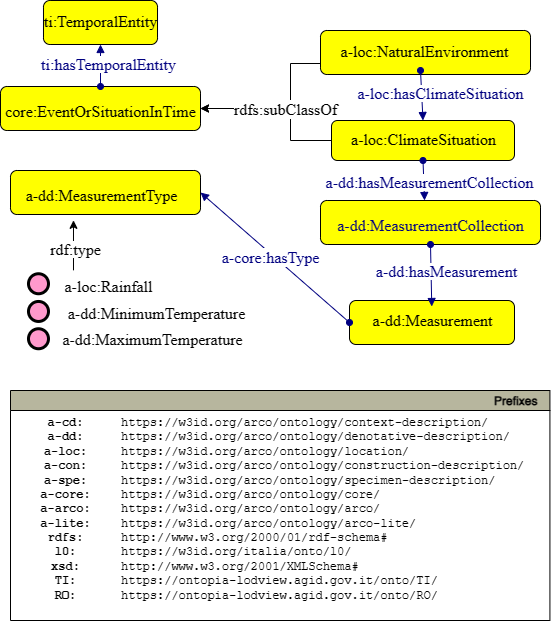

The diagram above was exported from draw.io. Its source (the exported page's mxGraphModel, read from the mxfile embedded in the PNG):
<mxGraphModel dx="706" dy="792" grid="1" gridSize="10" guides="1" tooltips="1" connect="1" arrows="1" fold="1" page="1" pageScale="1" pageWidth="827" pageHeight="1169" math="0" shadow="0">
  <root>
    <mxCell id="0" />
    <mxCell id="1" parent="0" />
    <mxCell id="dxOFcZR9KAp4hLvuris--2" style="graphMlID=n4;shape=rect;rounded=1;arcsize=30;fillColor=#ffff00;strokeColor=#000000;strokeWidth=1.0" parent="1" vertex="1">
      <mxGeometry x="370" y="150" width="210" height="44" as="geometry" />
    </mxCell>
    <mxCell id="dxOFcZR9KAp4hLvuris--3" value="a-loc:NaturalEnvironment" style="text;html=1;spacing=0;align=center;fontFamily=dialog;fontSize=16;fontStyle=0;fontColor=#000000" parent="dxOFcZR9KAp4hLvuris--2" vertex="1">
      <mxGeometry x="46.82514161154293" y="7.158125" width="114.88827477064443" height="22.84375" as="geometry" />
    </mxCell>
    <mxCell id="dxOFcZR9KAp4hLvuris--4" value="" style="graphMlID=e0;rounded=0;endArrow=block;strokeColor=#000080;strokeWidth=1.0;startArrow=oval;startFill=1;endFill=1;entryX=0.5;entryY=0;entryDx=0;entryDy=0;" parent="1" target="dxOFcZR9KAp4hLvuris--8" edge="1">
      <mxGeometry relative="1" as="geometry">
        <mxPoint x="470" y="190" as="sourcePoint" />
        <mxPoint x="454" y="280" as="targetPoint" />
      </mxGeometry>
    </mxCell>
    <mxCell id="dxOFcZR9KAp4hLvuris--5" value="&lt;span style=&quot;background-color: rgb(255 , 255 , 255)&quot;&gt;a-loc:hasClimateSituation&lt;/span&gt;" style="text;html=1;spacing=0;align=center;fontFamily=dialog;fontSize=16;fontStyle=0;fontColor=#000080" parent="dxOFcZR9KAp4hLvuris--4" vertex="1">
      <mxGeometry width="116.953125" height="22.84375" relative="1" as="geometry">
        <mxPoint x="-40" y="-16" as="offset" />
      </mxGeometry>
    </mxCell>
    <mxCell id="dxOFcZR9KAp4hLvuris--6" style="edgeStyle=none;rounded=0;orthogonalLoop=1;jettySize=auto;html=1;exitX=0.75;exitY=1;exitDx=0;exitDy=0;" parent="dxOFcZR9KAp4hLvuris--4" source="dxOFcZR9KAp4hLvuris--5" target="dxOFcZR9KAp4hLvuris--5" edge="1">
      <mxGeometry relative="1" as="geometry" />
    </mxCell>
    <mxCell id="dxOFcZR9KAp4hLvuris--7" style="rounded=0;orthogonalLoop=1;jettySize=auto;html=1;entryX=1;entryY=0.5;entryDx=0;entryDy=0;exitX=0;exitY=0.5;exitDx=0;exitDy=0;" parent="1" source="dxOFcZR9KAp4hLvuris--8" target="dxOFcZR9KAp4hLvuris--10" edge="1">
      <mxGeometry relative="1" as="geometry">
        <mxPoint x="315" y="45" as="sourcePoint" />
        <Array as="points">
          <mxPoint x="340" y="260" />
          <mxPoint x="340" y="228" />
        </Array>
      </mxGeometry>
    </mxCell>
    <mxCell id="dxOFcZR9KAp4hLvuris--8" style="graphMlID=n4;shape=rect;rounded=1;arcsize=30;fillColor=#ffff00;strokeColor=#000000;strokeWidth=1.0" parent="1" vertex="1">
      <mxGeometry x="381" y="240" width="183" height="40" as="geometry" />
    </mxCell>
    <mxCell id="dxOFcZR9KAp4hLvuris--9" value="a-loc:ClimateSituation" style="text;html=1;spacing=0;align=center;fontFamily=dialog;fontSize=16;fontStyle=0;fontColor=#000000" parent="dxOFcZR9KAp4hLvuris--8" vertex="1">
      <mxGeometry x="41.441537421362014" y="4.800477272727273" width="100.11692515727584" height="20.767045454545453" as="geometry" />
    </mxCell>
    <mxCell id="dxOFcZR9KAp4hLvuris--10" style="graphMlID=n4;shape=rect;rounded=1;arcsize=30;fillColor=#ffff00;strokeColor=#000000;strokeWidth=1.0" parent="1" vertex="1">
      <mxGeometry x="50" y="206" width="200" height="44" as="geometry" />
    </mxCell>
    <mxCell id="dxOFcZR9KAp4hLvuris--11" value="core:EventOrSituationInTime" style="text;html=1;spacing=0;align=center;fontFamily=dialog;fontSize=16;fontStyle=0;fontColor=#000000" parent="dxOFcZR9KAp4hLvuris--10" vertex="1">
      <mxGeometry x="45.2912977282645" y="10.578125" width="109.41740454347087" height="22.84375" as="geometry" />
    </mxCell>
    <mxCell id="dxOFcZR9KAp4hLvuris--12" value="" style="graphMlID=e0;rounded=0;endArrow=block;strokeColor=#000080;strokeWidth=1.0;startArrow=oval;startFill=1;endFill=1;exitX=0.5;exitY=0;exitDx=0;exitDy=0;entryX=0.5;entryY=1;entryDx=0;entryDy=0;" parent="1" source="dxOFcZR9KAp4hLvuris--10" target="dxOFcZR9KAp4hLvuris--14" edge="1">
      <mxGeometry relative="1" as="geometry">
        <mxPoint x="160" y="91.08183758898736" as="sourcePoint" />
        <mxPoint x="178" y="64" as="targetPoint" />
      </mxGeometry>
    </mxCell>
    <mxCell id="dxOFcZR9KAp4hLvuris--13" value="&lt;span style=&quot;background-color: rgb(255 , 255 , 255)&quot;&gt;ti:hasTemporalEntity&lt;/span&gt;" style="text;html=1;spacing=0;align=center;fontFamily=dialog;fontSize=16;fontStyle=0;fontColor=#000080" parent="dxOFcZR9KAp4hLvuris--12" vertex="1">
      <mxGeometry width="116.953125" height="22.84375" relative="1" as="geometry">
        <mxPoint x="-49.99482483318293" y="-15.001775716145985" as="offset" />
      </mxGeometry>
    </mxCell>
    <mxCell id="dxOFcZR9KAp4hLvuris--14" style="graphMlID=n4;shape=rect;rounded=1;arcsize=30;fillColor=#ffff00;strokeColor=#000000;strokeWidth=1.0" parent="1" vertex="1">
      <mxGeometry x="92.97999999999998" y="120" width="114.03" height="44" as="geometry" />
    </mxCell>
    <mxCell id="dxOFcZR9KAp4hLvuris--15" value="ti:TemporalEntity" style="text;html=1;spacing=0;align=center;fontFamily=dialog;fontSize=16;fontStyle=0;fontColor=#000000" parent="dxOFcZR9KAp4hLvuris--14" vertex="1">
      <mxGeometry x="25.82283339977" y="6.998125" width="62.38433320045992" height="22.84375" as="geometry" />
    </mxCell>
    <mxCell id="dxOFcZR9KAp4hLvuris--16" value="" style="graphMlID=e0;rounded=0;endArrow=block;strokeColor=#000080;strokeWidth=1.0;startArrow=oval;startFill=1;endFill=1;exitX=0.5;exitY=1;exitDx=0;exitDy=0;entryX=0.473;entryY=0;entryDx=0;entryDy=0;entryPerimeter=0;" parent="1" source="dxOFcZR9KAp4hLvuris--8" target="dxOFcZR9KAp4hLvuris--18" edge="1">
      <mxGeometry relative="1" as="geometry">
        <mxPoint x="307" y="166" as="sourcePoint" />
        <mxPoint x="480.5" y="166" as="targetPoint" />
      </mxGeometry>
    </mxCell>
    <mxCell id="dxOFcZR9KAp4hLvuris--17" value="&lt;span style=&quot;background-color: rgb(255 , 255 , 255)&quot;&gt;a-dd:hasMeasurementCollection&lt;/span&gt;" style="text;html=1;spacing=0;align=center;fontFamily=dialog;fontSize=16;fontStyle=0;fontColor=#000080" parent="dxOFcZR9KAp4hLvuris--16" vertex="1">
      <mxGeometry width="116.953125" height="22.84375" relative="1" as="geometry">
        <mxPoint x="-53.00482483318293" y="-12.001775716145985" as="offset" />
      </mxGeometry>
    </mxCell>
    <mxCell id="dxOFcZR9KAp4hLvuris--18" style="graphMlID=n4;shape=rect;rounded=1;arcsize=30;fillColor=#ffff00;strokeColor=#000000;strokeWidth=1.0" parent="1" vertex="1">
      <mxGeometry x="370" y="320" width="220" height="44" as="geometry" />
    </mxCell>
    <mxCell id="dxOFcZR9KAp4hLvuris--19" value="&lt;span style=&quot;color: rgb(0 , 0 , 128)&quot;&gt;a-dd:MeasurementCollection&lt;/span&gt;" style="text;html=1;spacing=0;align=center;fontFamily=dialog;fontSize=16;fontStyle=0;fontColor=#000000" parent="dxOFcZR9KAp4hLvuris--18" vertex="1">
      <mxGeometry x="49.82042750109093" y="10.578125" width="120.35914499781795" height="22.84375" as="geometry" />
    </mxCell>
    <mxCell id="dxOFcZR9KAp4hLvuris--20" style="graphMlID=n4;shape=rect;rounded=1;arcsize=30;fillColor=#ffff00;strokeColor=#000000;strokeWidth=1.0" parent="1" vertex="1">
      <mxGeometry x="399" y="420" width="165" height="44" as="geometry" />
    </mxCell>
    <mxCell id="dxOFcZR9KAp4hLvuris--21" value="a-dd:Measurement" style="text;html=1;spacing=0;align=center;fontFamily=dialog;fontSize=16;fontStyle=0;fontColor=#000000" parent="dxOFcZR9KAp4hLvuris--20" vertex="1">
      <mxGeometry x="40.795820590820924" y="6" width="83.41769425019501" height="22.84" as="geometry" />
    </mxCell>
    <mxCell id="dxOFcZR9KAp4hLvuris--22" value="" style="graphMlID=e0;rounded=0;endArrow=block;strokeColor=#000080;strokeWidth=1.0;startArrow=oval;startFill=1;endFill=1;exitX=0.5;exitY=1;exitDx=0;exitDy=0;" parent="1" source="dxOFcZR9KAp4hLvuris--18" target="dxOFcZR9KAp4hLvuris--21" edge="1">
      <mxGeometry relative="1" as="geometry">
        <mxPoint x="290.5" y="176" as="sourcePoint" />
        <mxPoint x="490.5" y="176" as="targetPoint" />
      </mxGeometry>
    </mxCell>
    <mxCell id="dxOFcZR9KAp4hLvuris--23" value="&lt;span style=&quot;background-color: rgb(255 , 255 , 255)&quot;&gt;a-dd:hasMeasurement&lt;/span&gt;" style="text;html=1;spacing=0;align=center;fontFamily=dialog;fontSize=16;fontStyle=0;fontColor=#000080" parent="dxOFcZR9KAp4hLvuris--22" vertex="1">
      <mxGeometry width="116.953125" height="22.84375" relative="1" as="geometry">
        <mxPoint x="-43" y="-18" as="offset" />
      </mxGeometry>
    </mxCell>
    <mxCell id="dxOFcZR9KAp4hLvuris--24" value="" style="graphMlID=e0;rounded=0;endArrow=block;strokeColor=#000080;strokeWidth=1.0;startArrow=oval;startFill=1;endFill=1;exitX=0;exitY=0.5;exitDx=0;exitDy=0;entryX=1;entryY=0.5;entryDx=0;entryDy=0;" parent="1" source="dxOFcZR9KAp4hLvuris--20" target="dxOFcZR9KAp4hLvuris--28" edge="1">
      <mxGeometry relative="1" as="geometry">
        <mxPoint x="865.43" y="734" as="sourcePoint" />
        <mxPoint x="250" y="350" as="targetPoint" />
      </mxGeometry>
    </mxCell>
    <mxCell id="dxOFcZR9KAp4hLvuris--25" value="&lt;span style=&quot;color: rgb(0 , 0 , 128) ; font-family: &amp;quot;dialog&amp;quot; ; font-size: 16px&quot;&gt;a-core:hasType&lt;/span&gt;" style="edgeLabel;html=1;align=center;verticalAlign=middle;resizable=0;points=[];" parent="dxOFcZR9KAp4hLvuris--24" connectable="0" vertex="1">
      <mxGeometry x="-0.2224" relative="1" as="geometry">
        <mxPoint x="-21" y="-15" as="offset" />
      </mxGeometry>
    </mxCell>
    <mxCell id="dxOFcZR9KAp4hLvuris--26" style="rounded=0;orthogonalLoop=1;jettySize=auto;html=1;entryX=1;entryY=0.5;entryDx=0;entryDy=0;exitX=0;exitY=0.75;exitDx=0;exitDy=0;" parent="1" source="dxOFcZR9KAp4hLvuris--2" target="dxOFcZR9KAp4hLvuris--10" edge="1">
      <mxGeometry relative="1" as="geometry">
        <mxPoint x="395" y="285" as="sourcePoint" />
        <mxPoint x="260" y="238" as="targetPoint" />
        <Array as="points">
          <mxPoint x="340" y="183" />
          <mxPoint x="340" y="228" />
        </Array>
      </mxGeometry>
    </mxCell>
    <mxCell id="dxOFcZR9KAp4hLvuris--27" value="&lt;span style=&quot;font-family: &amp;#34;dialog&amp;#34; ; font-size: 16px&quot;&gt;rdfs:subClassOf&lt;/span&gt;" style="edgeLabel;html=1;align=center;verticalAlign=middle;resizable=0;points=[];" parent="dxOFcZR9KAp4hLvuris--26" connectable="0" vertex="1">
      <mxGeometry x="0.3492" y="3" relative="1" as="geometry">
        <mxPoint x="30" y="-3" as="offset" />
      </mxGeometry>
    </mxCell>
    <mxCell id="dxOFcZR9KAp4hLvuris--28" style="graphMlID=n4;shape=rect;rounded=1;arcsize=30;fillColor=#ffff00;strokeColor=#000000;strokeWidth=1.0" parent="1" vertex="1">
      <mxGeometry x="60" y="290" width="190" height="44" as="geometry" />
    </mxCell>
    <mxCell id="dxOFcZR9KAp4hLvuris--29" value="a-dd:MeasurementType" style="text;html=1;spacing=0;align=center;fontFamily=dialog;fontSize=16;fontStyle=0;fontColor=#000000" parent="dxOFcZR9KAp4hLvuris--28" vertex="1">
      <mxGeometry x="43.02155098336954" y="10.58" width="96.05673883355787" height="19.42" as="geometry" />
    </mxCell>
    <mxCell id="dxOFcZR9KAp4hLvuris--30" style="graphMlID=n9;shape=ellipse;fillColor=#ff99cc;strokeColor=#000000;strokeWidth=3.0" parent="1" vertex="1">
      <mxGeometry x="77.99" y="393.2518749999999" width="20" height="20" as="geometry" />
    </mxCell>
    <mxCell id="dxOFcZR9KAp4hLvuris--31" value="a-loc:Rainfall" style="text;html=1;spacing=0;align=center;fontFamily=dialog;fontSize=16;fontStyle=0;fontColor=#000000" parent="1" vertex="1">
      <mxGeometry x="123.71000000000001" y="392.24999999999994" width="68.57" height="23.42" as="geometry" />
    </mxCell>
    <mxCell id="dxOFcZR9KAp4hLvuris--32" value="" style="graphMlID=e1;rounded=0;endArrow=classic;strokeColor=#000000;strokeWidth=1.0;startArrow=none;startFill=1;endFill=1;" parent="1" edge="1">
      <mxGeometry relative="1" as="geometry">
        <mxPoint x="122.99000000000001" y="389.8299999999999" as="sourcePoint" />
        <mxPoint x="122.99000000000001" y="339.8299999999999" as="targetPoint" />
      </mxGeometry>
    </mxCell>
    <mxCell id="dxOFcZR9KAp4hLvuris--33" value="&lt;span style=&quot;background-color: rgb(255 , 255 , 255)&quot;&gt;rdf:type&lt;/span&gt;" style="text;html=1;spacing=0;align=center;fontFamily=dialog;fontSize=16;fontStyle=0;fontColor=#000000" parent="dxOFcZR9KAp4hLvuris--32" vertex="1">
      <mxGeometry width="76.15625" height="22.84375" relative="1" as="geometry">
        <mxPoint x="-36" y="-10" as="offset" />
      </mxGeometry>
    </mxCell>
    <mxCell id="dxOFcZR9KAp4hLvuris--34" style="graphMlID=n9;shape=ellipse;fillColor=#ff99cc;strokeColor=#000000;strokeWidth=3.0" parent="1" vertex="1">
      <mxGeometry x="77.99" y="420.9618749999999" width="20" height="20" as="geometry" />
    </mxCell>
    <mxCell id="dxOFcZR9KAp4hLvuris--35" value="a-dd:MinimumTemperature" style="text;html=1;spacing=0;align=center;fontFamily=dialog;fontSize=16;fontStyle=0;fontColor=#000000" parent="1" vertex="1">
      <mxGeometry x="172.02" y="419.25" width="68.57" height="23.42" as="geometry" />
    </mxCell>
    <mxCell id="dxOFcZR9KAp4hLvuris--36" style="graphMlID=n9;shape=ellipse;fillColor=#ff99cc;strokeColor=#000000;strokeWidth=3.0" parent="1" vertex="1">
      <mxGeometry x="77.99" y="448.2518749999999" width="20" height="20" as="geometry" />
    </mxCell>
    <mxCell id="dxOFcZR9KAp4hLvuris--37" value="a-dd:MaximumTemperature" style="text;html=1;spacing=0;align=center;fontFamily=dialog;fontSize=16;fontStyle=0;fontColor=#000000" parent="1" vertex="1">
      <mxGeometry x="167.99" y="444.83" width="68.57" height="23.42" as="geometry" />
    </mxCell>
    <mxCell id="e7Rd5Ah-gfoC7XOElkQU-1" value="Prefixes" style="graphMlID=n0;shape=swimlane;startSize=20;fillColor=#b7b69e;strokeColor=#000000;strokeWidth=1.0;align=right;spacingRight=10;fontStyle=1" parent="1" vertex="1">
      <mxGeometry x="60" y="510" width="539.4164524373498" height="230" as="geometry" />
    </mxCell>
    <mxCell id="e7Rd5Ah-gfoC7XOElkQU-2" value="&lt;b&gt;a-cd:&lt;br&gt;a-dd:&lt;br&gt;a-loc:&lt;br&gt;a-con:&lt;br&gt;a-spe:&lt;br&gt;&lt;/b&gt;&lt;b&gt;a-core:&lt;br&gt;a-arco:&lt;br&gt;&lt;/b&gt;&lt;b&gt;a-lite:&lt;br&gt;rdfs:&lt;br&gt;l0:&lt;br&gt;xsd:&lt;br&gt;TI:&lt;br&gt;RO:&lt;br&gt;&lt;/b&gt;" style="text;html=1;align=center;verticalAlign=middle;resizable=0;points=[];autosize=1;fontFamily=Courier New;" parent="e7Rd5Ah-gfoC7XOElkQU-1" vertex="1">
      <mxGeometry x="19.99645243734973" y="18.999537210490423" width="70" height="200" as="geometry" />
    </mxCell>
    <mxCell id="e7Rd5Ah-gfoC7XOElkQU-3" value="https://w3id.org/arco/ontology/context-description/&lt;br&gt;https://w3id.org/arco/ontology/denotative-description/&lt;br&gt;https://w3id.org/arco/ontology/location/&lt;br&gt;https://w3id.org/arco/ontology/construction-description/&lt;br&gt;https://w3id.org/arco/ontology/specimen-description/&lt;br&gt;https://w3id.org/arco/ontology/core/&lt;br&gt;https://w3id.org/arco/ontology/arco/&lt;br&gt;https://w3id.org/arco/ontology/arco-lite/&lt;br&gt;http://www.w3.org/2000/01/rdf-schema#&lt;br&gt;https://w3id.org/italia/onto/l0/&lt;br&gt;http://www.w3.org/2001/XMLSchema#&lt;br&gt;https://ontopia-lodview.agid.gov.it/onto/TI/&lt;br&gt;https://ontopia-lodview.agid.gov.it/onto/RO/" style="text;html=1;align=left;verticalAlign=middle;resizable=0;points=[];autosize=1;fontFamily=Courier New;" parent="e7Rd5Ah-gfoC7XOElkQU-1" vertex="1">
      <mxGeometry x="109.41645243734973" y="18.999537210490423" width="430" height="200" as="geometry" />
    </mxCell>
  </root>
</mxGraphModel>